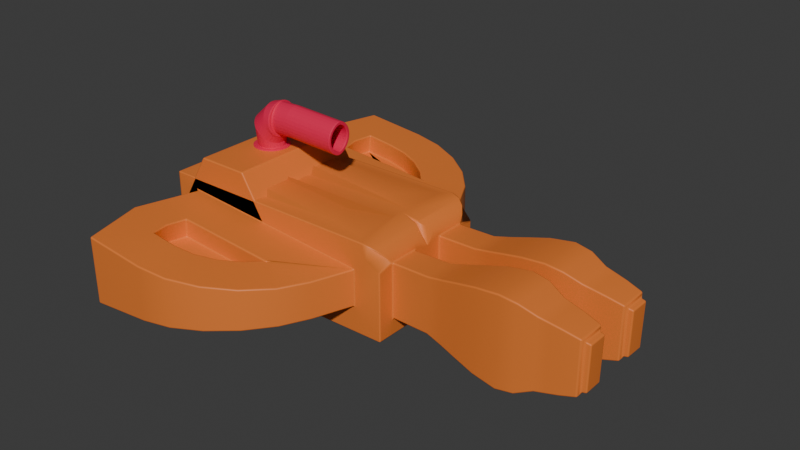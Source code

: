 # Source: gubbins2.blend  (saved by Blender 4.4.32; exported with 4.5.12 LTS)
import bpy
from mathutils import Matrix  # noqa: F401  (used for matrix-valued properties, if any)

bpy.ops.wm.read_factory_settings(use_empty=True)
scene = bpy.context.scene
scene.name = 'Scene'

# ---- collections
col_collection = bpy.data.collections.new('Collection'); scene.collection.children.link(col_collection)

# ---- materials (node trees are filled in below, after node groups)
mat_material = bpy.data.materials.new('Material')
mat_material.alpha_threshold = 0.0
mat_material.roughness = 0.5
mat_material.line_color = (0.0, 0.0, 0.0, 1.0)
mat_material_001 = bpy.data.materials.new('Material.001')

# ---- material node trees
mat_material.use_nodes = True; mat_material.node_tree.nodes.clear()
_N = mat_material.node_tree.nodes; _L = mat_material.node_tree.links
n0 = _N.new('ShaderNodeOutputMaterial'); n0.name = 'Material Output'; n0.location = (300, 300)
n1 = _N.new('ShaderNodeBsdfPrincipled'); n1.name = 'Principled BSDF'; n1.location = (10, 300)
n1.inputs[0].default_value = (0.8008, 0.2005, 0.034, 1.0)
n1.inputs[3].default_value = 1.45
_L.new(n1.outputs[0], n0.inputs[0])
n0.is_active_output = True
mat_material_001.use_nodes = True; mat_material_001.node_tree.nodes.clear()
_N = mat_material_001.node_tree.nodes; _L = mat_material_001.node_tree.links
n0 = _N.new('ShaderNodeBsdfPrincipled'); n0.name = 'Principled BSDF'; n0.location = (10, 300)
n0.inputs[0].default_value = (0.8008, 0.01172, 0.07831, 1.0)
n1 = _N.new('ShaderNodeOutputMaterial'); n1.name = 'Material Output'; n1.location = (300, 300)
_L.new(n0.outputs[0], n1.inputs[0])
n1.is_active_output = True

# ---- world
world_world = bpy.data.worlds.new('World'); scene.world = world_world
world_world.use_nodes = True; world_world.node_tree.nodes.clear()
_N = world_world.node_tree.nodes; _L = world_world.node_tree.links
n0 = _N.new('ShaderNodeOutputWorld'); n0.name = 'World Output'; n0.location = (300, 300)
n1 = _N.new('ShaderNodeBackground'); n1.name = 'Background'; n1.location = (10, 300)
n1.inputs[0].default_value = (0.05088, 0.05088, 0.05088, 1.0)
_L.new(n1.outputs[0], n0.inputs[0])
n0.is_active_output = True
world_world.color = (0.05088, 0.05088, 0.05088)
world_world.sun_shadow_jitter_overblur = 0.0

# ---- meshes
me_shipmesh = bpy.data.meshes.new('shipmesh')
me_shipmesh.from_pydata([(2.95, -0.7351, 0.4294), (2.95, -0.7351, -0.4294), (-0.04525, -1.685, 0.4731), (-0.559, -1.0, -0.5236), (-1.0, 0.0, -0.7446), (-1.0, 0.0, 0.7041), (2.95, 0.0, -0.6944), (1.55, -1.685, 0.3555), (2.509, -1.0, -0.2862), (2.95, -0.2649, -0.4294), (5.848, -0.6671, 0.3703), (5.84, -0.6613, -0.3617), (5.846, -0.3312, 0.3666), (5.839, -0.3377, -0.3586), (-1.0, -0.879, -0.6237), (-1.0, -0.879, 0.5832), (2.95, -1.0, -0.6944), (-0.559, -2.936, -0.5236), (-0.0439, -2.252, 0.4904), (0.3948, -2.251, 0.437), (1.666, -1.348, 0.3408), (0.716, -2.206, 0.4048), (1.019, -2.081, 0.3778), (1.301, -1.88, 0.3564), (1.518, -1.635, 0.3441), (2.295, -1.618, -0.2862), (0.442, -2.936, -0.4244), (2.085, -2.025, -0.293), (1.759, -2.393, -0.3126), (1.35, -2.684, -0.3432), (0.8956, -2.872, -0.3817), (-1.0, -1.0, -0.7446), (-1.0, -0.121, -0.6237), (-0.847, -0.8465, 0.6923), (-0.2763, -0.121, 0.879), (-1.0, -0.121, 0.5832), (-0.2763, -0.121, -0.5968), (-0.2763, -0.879, -0.5968), (-0.2763, -0.879, 0.879), (-0.8374, -1.968, -0.5236), (-0.1273, -1.968, 0.4658), (2.509, -1.0, 0.2862), (-0.559, -1.0, 0.5236), (-0.8374, -1.968, 0.5236), (-0.559, -2.936, 0.5236), (0.8956, -2.872, 0.3817), (0.442, -2.936, 0.4244), (1.35, -2.684, 0.3432), (1.759, -2.393, 0.3126), (2.085, -2.025, 0.293), (2.295, -1.618, 0.2862), (1.524, -1.679, 0.06341), (-0.07109, -1.679, 0.181), (-0.1532, -1.963, 0.1738), (-0.06974, -2.246, 0.1983), (0.6901, -2.2, 0.1127), (0.3689, -2.246, 0.1449), (0.9928, -2.075, 0.08569), (1.275, -1.874, 0.06431), (1.492, -1.63, 0.05199), (1.64, -1.343, 0.04872), (-1.0, -1.0, 0.09886), (-0.4079, -1.0, 1.083), (1.0, -1.0, 0.09886), (0.4079, -1.0, 1.083), (-1.0, 0.0, 0.09886), (-0.4079, 0.0, 1.083), (1.0, 0.0, 0.09886), (0.4079, 0.0, 1.083), (2.634, 0.0, 0.7188), (2.95, -0.2649, 0.4294), (2.95, 0.0, 0.3777), (2.755, -0.02017, 0.6893), (2.857, -0.0776, 0.6239), (2.926, -0.1635, 0.5327), (2.481, -0.8465, 0.7306), (2.718, -1.0, 0.4793), (2.95, -1.0, 0.3777), (2.926, -0.8365, 0.5327), (2.857, -0.9224, 0.6239), (2.755, -0.9798, 0.6893), (-1.0, -1.0, 0.7041), (2.634, -1.0, 0.7188), (-0.847, -0.1535, 0.6923), (2.481, -0.1535, 0.7306), (1.781, -0.2977, 0.691), (-0.1615, -0.2977, 0.8413), (-0.1615, -0.7023, 0.8413), (1.781, -0.7023, 0.691), (5.59, -0.7651, 0.4843), (3.544, -0.74, 0.4385), (5.424, -0.7836, 0.5182), (5.258, -0.8015, 0.5508), (5.006, -0.86, 0.6576), (4.741, -0.8806, 0.6953), (4.369, -0.8527, 0.6443), (4.062, -0.8106, 0.5674), (3.793, -0.772, 0.4969), (3.544, -0.74, -0.4385), (5.592, -0.759, -0.4728), (3.793, -0.772, -0.4969), (4.062, -0.8106, -0.5674), (4.369, -0.8527, -0.6443), (4.741, -0.8806, -0.6953), (5.006, -0.86, -0.6576), (5.262, -0.7985, -0.5403), (5.428, -0.7792, -0.5072), (3.544, -0.26, 0.4385), (5.591, -0.2367, 0.4807), (3.793, -0.228, 0.4969), (4.062, -0.1894, 0.5674), (4.369, -0.1473, 0.6443), (4.741, -0.1194, 0.6953), (5.006, -0.14, 0.6576), (5.259, -0.202, 0.549), (5.425, -0.219, 0.5155), (5.592, -0.243, -0.4696), (3.544, -0.26, -0.4385), (5.429, -0.2237, -0.5049), (5.221, -0.1715, -0.6001), (5.006, -0.14, -0.6576), (4.741, -0.1194, -0.6953), (4.369, -0.1473, -0.6443), (4.062, -0.1894, -0.5674), (3.793, -0.228, -0.4969), (5.833, -0.2706, 0.4169), (5.828, -0.2768, -0.4077), (5.834, -0.7302, 0.4205), (5.829, -0.7242, -0.4109), (5.93, -0.3381, 0.3539), (5.922, -0.3429, -0.3473), (5.932, -0.6609, 0.3565), (5.924, -0.6567, -0.3497)], [], [(70, 9, 6, 71), (4, 6, 16, 31), (116, 108, 125, 126), (15, 35, 34, 38), (42, 41, 76, 82, 81), (84, 83, 86, 85), (9, 1, 16, 6), (41, 8, 16, 77, 76), (1, 9, 117, 98), (108, 89, 127, 125), (0, 1, 98, 90), (11, 13, 130, 132), (70, 0, 90, 107), (99, 116, 126, 128), (9, 70, 107, 117), (3, 42, 81, 31), (1, 0, 77, 16), (8, 3, 31, 16), (20, 7, 51, 60), (26, 46, 44, 17), (3, 8, 25, 27, 28, 29, 30, 26, 17, 39), (43, 39, 17, 44), (46, 26, 30, 45), (45, 30, 29, 47), (47, 29, 28, 48), (48, 28, 27, 49), (49, 27, 25, 50), (8, 41, 50, 25), (14, 32, 4, 31), (15, 14, 31, 81), (35, 15, 81, 5), (32, 35, 5, 4), (37, 38, 34, 36), (32, 14, 37, 36), (35, 32, 36, 34), (14, 15, 38, 37), (42, 3, 39, 43), (2, 7, 41, 42), (18, 40, 43, 44), (21, 19, 46, 45), (22, 21, 45, 47), (23, 22, 47, 48), (24, 23, 48, 49), (20, 24, 49, 50), (7, 20, 50, 41), (19, 18, 44, 46), (40, 2, 42, 43), (51, 52, 53, 54, 56, 55, 57, 58, 59, 60), (22, 23, 58, 57), (40, 18, 54, 53), (18, 19, 56, 54), (23, 24, 59, 58), (19, 21, 55, 56), (2, 40, 53, 52), (24, 20, 60, 59), (21, 22, 57, 55), (7, 2, 52, 51), (67, 68, 64, 63), (63, 64, 62, 61), (65, 67, 63, 61), (68, 66, 62, 64), (61, 62, 66, 65), (69, 72, 71), (72, 73, 71), (73, 74, 71), (74, 70, 71), (0, 78, 79, 80, 82, 76, 77), (69, 82, 80, 72), (72, 80, 79, 73), (73, 79, 78, 74), (74, 78, 0, 70), (33, 83, 5, 81), (84, 75, 82, 69), (83, 84, 69, 5), (75, 33, 81, 82), (85, 86, 87, 88), (83, 33, 87, 86), (33, 75, 88, 87), (75, 84, 85, 88), (108, 116, 118, 115), (115, 118, 119, 114), (114, 119, 120, 113), (113, 120, 121, 112), (112, 121, 122, 111), (111, 122, 123, 110), (110, 123, 124, 109), (109, 124, 117, 107), (90, 98, 100, 97), (97, 100, 101, 96), (96, 101, 102, 95), (95, 102, 103, 94), (94, 103, 104, 93), (93, 104, 105, 92), (92, 105, 106, 91), (91, 106, 99, 89), (107, 90, 97, 109), (109, 97, 96, 110), (110, 96, 95, 111), (111, 95, 94, 112), (112, 94, 93, 113), (113, 93, 92, 114), (114, 92, 91, 115), (115, 91, 89, 108), (98, 117, 124, 100), (100, 124, 123, 101), (101, 123, 122, 102), (102, 122, 121, 103), (103, 121, 120, 104), (104, 120, 119, 105), (105, 119, 118, 106), (106, 118, 116, 99), (89, 99, 128, 127), (12, 13, 126, 125), (11, 10, 127, 128), (10, 12, 125, 127), (13, 11, 128, 126), (130, 129, 131, 132), (10, 11, 132, 131), (12, 10, 131, 129), (13, 12, 129, 130)])
_uv = me_shipmesh.uv_layers.new(name='UVMap')
_uv.uv.foreach_set('vector', [0.5773, 0.6581, 0.4227, 0.6581, 0.375, 0.625, 0.568, 0.625, 0.125, 0.625, 0.375, 0.625, 0.375, 0.75, 0.125, 0.75, 0.4227, 0.6581, 0.5773, 0.6581, 0.5773, 0.6581, 0.4227, 0.6581, 0.6099, 0.01512, 0.6099, 0.1099, 0.6099, 0.1099, 0.6099, 0.01512, 0.567, 0.9721, 0.5499, 0.7779, 0.5854, 0.7647, 0.625, 0.77, 0.625, 1.0, 0.6547, 0.6442, 0.8653, 0.6442, 0.8653, 0.6442, 0.6547, 0.6442, 0.4227, 0.6581, 0.4227, 0.7169, 0.375, 0.75, 0.375, 0.625, 0.5499, 0.7779, 0.4501, 0.7779, 0.375, 0.75, 0.568, 0.75, 0.5854, 0.7647, 0.4227, 0.7169, 0.4227, 0.6581, 0.4227, 0.6581, 0.4227, 0.7169, 0.5773, 0.6581, 0.5773, 0.7169, 0.5773, 0.7169, 0.5773, 0.6581, 0.5773, 0.7169, 0.4227, 0.7169, 0.4227, 0.7169, 0.5773, 0.7169, 0.4361, 0.7075, 0.4361, 0.6675, 0.4361, 0.6675, 0.4361, 0.7075, 0.5773, 0.6581, 0.5773, 0.7169, 0.5773, 0.7169, 0.5773, 0.6581, 0.4227, 0.7169, 0.4227, 0.6581, 0.4227, 0.6581, 0.4227, 0.7169, 0.4227, 0.6581, 0.5773, 0.6581, 0.5773, 0.6581, 0.4227, 0.6581, 0.433, 0.9721, 0.567, 0.9721, 0.625, 1.0, 0.375, 1.0, 0.4227, 0.7169, 0.5773, 0.7169, 0.568, 0.75, 0.375, 0.75, 0.4501, 0.7779, 0.433, 0.9721, 0.375, 1.0, 0.375, 0.75, 0.5542, 0.8243, 0.5546, 0.8242, 0.5546, 0.8242, 0.5542, 0.8243, 0.4401, 0.891, 0.5599, 0.891, 0.567, 0.9721, 0.433, 0.9721, 0.433, 0.9721, 0.4501, 0.7779, 0.4501, 0.7779, 0.4492, 0.7795, 0.4465, 0.7843, 0.4456, 0.8189, 0.4431, 0.8545, 0.4401, 0.891, 0.433, 0.9721, 0.433, 0.9721, 0.567, 0.9721, 0.433, 0.9721, 0.433, 0.9721, 0.567, 0.9721, 0.5599, 0.891, 0.4401, 0.891, 0.4431, 0.8545, 0.5569, 0.8545, 0.5569, 0.8545, 0.4431, 0.8545, 0.4456, 0.8189, 0.5544, 0.8189, 0.5544, 0.8189, 0.4456, 0.8189, 0.4465, 0.7843, 0.5535, 0.7843, 0.5535, 0.7843, 0.4465, 0.7843, 0.4492, 0.7795, 0.5508, 0.7795, 0.5508, 0.7795, 0.4492, 0.7795, 0.4501, 0.7779, 0.5499, 0.7779, 0.4501, 0.7779, 0.5499, 0.7779, 0.5499, 0.7779, 0.4501, 0.7779, 0.3901, 0.01512, 0.3901, 0.1099, 0.375, 0.125, 0.375, 0.0, 0.6099, 0.01512, 0.3901, 0.01512, 0.375, 0.0, 0.625, 0.0, 0.6099, 0.1099, 0.6099, 0.01512, 0.625, 0.0, 0.625, 0.125, 0.3901, 0.1099, 0.6099, 0.1099, 0.625, 0.125, 0.375, 0.125, 0.3901, 0.01512, 0.6099, 0.01512, 0.6099, 0.1099, 0.3901, 0.1099, 0.3901, 0.1099, 0.3901, 0.01512, 0.3901, 0.01512, 0.3901, 0.1099, 0.6099, 0.1099, 0.3901, 0.1099, 0.3901, 0.1099, 0.6099, 0.1099, 0.3901, 0.01512, 0.6099, 0.01512, 0.6099, 0.01512, 0.3901, 0.01512, 0.567, 0.9721, 0.433, 0.9721, 0.433, 0.9721, 0.567, 0.9721, 0.5635, 0.9315, 0.5546, 0.8242, 0.5499, 0.7779, 0.567, 0.9721, 0.5634, 0.9293, 0.5638, 0.9349, 0.567, 0.9721, 0.567, 0.9721, 0.5588, 0.875, 0.5607, 0.8983, 0.5599, 0.891, 0.5569, 0.8545, 0.5572, 0.854, 0.5588, 0.875, 0.5569, 0.8545, 0.5544, 0.8189, 0.5558, 0.837, 0.5572, 0.854, 0.5544, 0.8189, 0.5535, 0.7843, 0.5548, 0.8275, 0.5558, 0.837, 0.5535, 0.7843, 0.5508, 0.7795, 0.5542, 0.8243, 0.5548, 0.8275, 0.5508, 0.7795, 0.5499, 0.7779, 0.5546, 0.8242, 0.5542, 0.8243, 0.5499, 0.7779, 0.5499, 0.7779, 0.5607, 0.8983, 0.5634, 0.9293, 0.567, 0.9721, 0.5599, 0.891, 0.5638, 0.9349, 0.5635, 0.9315, 0.567, 0.9721, 0.567, 0.9721, 0.5546, 0.8242, 0.5635, 0.9315, 0.5638, 0.9349, 0.5634, 0.9293, 0.5607, 0.8983, 0.5588, 0.875, 0.5572, 0.854, 0.5558, 0.837, 0.5548, 0.8275, 0.5542, 0.8243, 0.5572, 0.854, 0.5558, 0.837, 0.5558, 0.837, 0.5572, 0.854, 0.5638, 0.9349, 0.5634, 0.9293, 0.5634, 0.9293, 0.5638, 0.9349, 0.5634, 0.9293, 0.5607, 0.8983, 0.5607, 0.8983, 0.5634, 0.9293, 0.5558, 0.837, 0.5548, 0.8275, 0.5548, 0.8275, 0.5558, 0.837, 0.5607, 0.8983, 0.5588, 0.875, 0.5588, 0.875, 0.5607, 0.8983, 0.5635, 0.9315, 0.5638, 0.9349, 0.5638, 0.9349, 0.5635, 0.9315, 0.5548, 0.8275, 0.5542, 0.8243, 0.5542, 0.8243, 0.5548, 0.8275, 0.5588, 0.875, 0.5572, 0.854, 0.5572, 0.854, 0.5588, 0.875, 0.5546, 0.8242, 0.5635, 0.9315, 0.5635, 0.9315, 0.5546, 0.8242, 0.375, 0.625, 0.625, 0.625, 0.625, 0.75, 0.375, 0.75, 0.375, 0.75, 0.625, 0.75, 0.625, 1.0, 0.375, 1.0, 0.125, 0.625, 0.375, 0.625, 0.375, 0.75, 0.125, 0.75, 0.625, 0.625, 0.875, 0.625, 0.875, 0.75, 0.625, 0.75, 0.375, 0.0, 0.625, 0.0, 0.625, 0.125, 0.375, 0.125, 0.625, 0.625, 0.6241, 0.6275, 0.568, 0.625, 0.6241, 0.6275, 0.6117, 0.6343, 0.568, 0.625, 0.6117, 0.6343, 0.5957, 0.6453, 0.568, 0.625, 0.5957, 0.6453, 0.5773, 0.6581, 0.568, 0.625, 0.5773, 0.75, 0.5958, 0.7515, 0.6105, 0.7554, 0.6067, 0.7568, 0.5981, 0.76, 0.5854, 0.7647, 0.568, 0.75, 0.645, 0.625, 0.645, 0.75, 0.6372, 0.7475, 0.6372, 0.6275, 0.6372, 0.6275, 0.6372, 0.7475, 0.625, 0.7403, 0.625, 0.6347, 0.625, 0.6347, 0.625, 0.7403, 0.5959, 0.7296, 0.5959, 0.6454, 0.5959, 0.6454, 0.5959, 0.7296, 0.5773, 0.7169, 0.5773, 0.6581, 0.8653, 0.7308, 0.8653, 0.6442, 0.875, 0.625, 0.875, 0.75, 0.6547, 0.6442, 0.6547, 0.7308, 0.645, 0.75, 0.645, 0.625, 0.8653, 0.6442, 0.6547, 0.6442, 0.645, 0.625, 0.875, 0.625, 0.6547, 0.7308, 0.8653, 0.7308, 0.875, 0.75, 0.645, 0.75, 0.6547, 0.6442, 0.8653, 0.6442, 0.8653, 0.7308, 0.6547, 0.7308, 0.8653, 0.6442, 0.8653, 0.7308, 0.8653, 0.7308, 0.8653, 0.6442, 0.8653, 0.7308, 0.6547, 0.7308, 0.6547, 0.7308, 0.8653, 0.7308, 0.6547, 0.7308, 0.6547, 0.6442, 0.6547, 0.6442, 0.6547, 0.7308, 0.5773, 0.6581, 0.4227, 0.6581, 0.4227, 0.6581, 0.5773, 0.6581, 0.5773, 0.6581, 0.4227, 0.6581, 0.4227, 0.6581, 0.5773, 0.6581, 0.5773, 0.6581, 0.4227, 0.6581, 0.4227, 0.6581, 0.5773, 0.6581, 0.5773, 0.6581, 0.4227, 0.6581, 0.4232, 0.6583, 0.5768, 0.6583, 0.5768, 0.6583, 0.4232, 0.6583, 0.4227, 0.6581, 0.5773, 0.6581, 0.5773, 0.6581, 0.4227, 0.6581, 0.4227, 0.6581, 0.5773, 0.6581, 0.5773, 0.6581, 0.4227, 0.6581, 0.4227, 0.6581, 0.5773, 0.6581, 0.5773, 0.6581, 0.4227, 0.6581, 0.4227, 0.6581, 0.5773, 0.6581, 0.5773, 0.7169, 0.4227, 0.7169, 0.4227, 0.7169, 0.5773, 0.7169, 0.5773, 0.7169, 0.4227, 0.7169, 0.4227, 0.7169, 0.5773, 0.7169, 0.5773, 0.7169, 0.4227, 0.7169, 0.4227, 0.7169, 0.5773, 0.7169, 0.5773, 0.7169, 0.4227, 0.7169, 0.4232, 0.7167, 0.5768, 0.7167, 0.5768, 0.7167, 0.4232, 0.7167, 0.4227, 0.7169, 0.5773, 0.7169, 0.5773, 0.7169, 0.4227, 0.7169, 0.4227, 0.7169, 0.5773, 0.7169, 0.5773, 0.7169, 0.4227, 0.7169, 0.4227, 0.7169, 0.5773, 0.7169, 0.5773, 0.7169, 0.4227, 0.7169, 0.4227, 0.7169, 0.5773, 0.7169, 0.5773, 0.6581, 0.5773, 0.7169, 0.5773, 0.7169, 0.5773, 0.6581, 0.5773, 0.6581, 0.5773, 0.7169, 0.5773, 0.7169, 0.5773, 0.6581, 0.5773, 0.6581, 0.5773, 0.7169, 0.5773, 0.7169, 0.5773, 0.6581, 0.5773, 0.6581, 0.5773, 0.7169, 0.5768, 0.7167, 0.5768, 0.6583, 0.5768, 0.6583, 0.5768, 0.7167, 0.5773, 0.7169, 0.5773, 0.6581, 0.5773, 0.6581, 0.5773, 0.7169, 0.5773, 0.7169, 0.5773, 0.6581, 0.5773, 0.6581, 0.5773, 0.7169, 0.5773, 0.7169, 0.5773, 0.6581, 0.5773, 0.6581, 0.5773, 0.7169, 0.5773, 0.7169, 0.5773, 0.6581, 0.4227, 0.7169, 0.4227, 0.6581, 0.4227, 0.6581, 0.4227, 0.7169, 0.4227, 0.7169, 0.4227, 0.6581, 0.4227, 0.6581, 0.4227, 0.7169, 0.4227, 0.7169, 0.4227, 0.6581, 0.4227, 0.6581, 0.4227, 0.7169, 0.4227, 0.7169, 0.4227, 0.6581, 0.4232, 0.6583, 0.4232, 0.7167, 0.4232, 0.7167, 0.4232, 0.6583, 0.4227, 0.6581, 0.4227, 0.7169, 0.4227, 0.7169, 0.4227, 0.6581, 0.4227, 0.6581, 0.4227, 0.7169, 0.4227, 0.7169, 0.4227, 0.6581, 0.4227, 0.6581, 0.4227, 0.7169, 0.4227, 0.7169, 0.4227, 0.6581, 0.4227, 0.6581, 0.4227, 0.7169, 0.5773, 0.7169, 0.4227, 0.7169, 0.4227, 0.7169, 0.5773, 0.7169, 0.5639, 0.6675, 0.4361, 0.6675, 0.4227, 0.6581, 0.5773, 0.6581, 0.4361, 0.7075, 0.5639, 0.7075, 0.5773, 0.7169, 0.4227, 0.7169, 0.5639, 0.7075, 0.5639, 0.6675, 0.5773, 0.6581, 0.5773, 0.7169, 0.4361, 0.6675, 0.4361, 0.7075, 0.4227, 0.7169, 0.4227, 0.6581, 0.4361, 0.6675, 0.5639, 0.6675, 0.5639, 0.7075, 0.4361, 0.7075, 0.5639, 0.7075, 0.4361, 0.7075, 0.4361, 0.7075, 0.5639, 0.7075, 0.5639, 0.6675, 0.5639, 0.7075, 0.5639, 0.7075, 0.5639, 0.6675, 0.4361, 0.6675, 0.5639, 0.6675, 0.5639, 0.6675, 0.4361, 0.6675])
me_shipmesh.materials.append(mat_material)
me_shipmesh.use_mirror_vertex_groups = False
me_shipmesh.update()
me_cannonmesh = bpy.data.meshes.new('cannonmesh')
me_cannonmesh.from_pydata([(-0.5788, -0.5788, -0.1316), (-0.5788, 0.5788, -0.1316), (0.5788, -0.5788, -0.1316), (0.5788, 0.5788, -0.1316), (-0.5773, -0.5773, -0.3447), (-0.5773, 0.5773, -0.3447), (0.5773, 0.5773, -0.3447), (0.5773, -0.5773, -0.3447), (-0.7662, -1.83e-09, -0.367), (-3.753e-08, 0.7662, -0.367), (0.7662, -1.83e-09, -0.367), (-3.753e-08, -0.7662, -0.367), (-3.753e-08, -1.83e-09, -0.9451), (-2.962e-08, 0.5475, -1.86), (-3.16e-08, 0.4155, 9.537e-07), (0.1068, 0.5369, -1.86), (0.08105, 0.4075, 9.537e-07), (0.2095, 0.5058, -1.86), (0.159, 0.3838, 9.537e-07), (0.3042, 0.4552, -1.86), (0.2308, 0.3454, 9.537e-07), (0.3871, 0.3871, -1.86), (0.2938, 0.2938, 9.537e-07), (0.4552, 0.3042, -1.86), (0.3454, 0.2308, 9.537e-07), (0.5058, 0.2095, -1.86), (0.3838, 0.159, 9.537e-07), (0.5369, 0.1068, -1.86), (0.4075, 0.08105, 9.537e-07), (0.5475, 3.988e-09, -1.86), (0.4155, 3.494e-09, 9.537e-07), (0.5369, -0.1068, -1.86), (0.4075, -0.08105, 9.537e-07), (0.5058, -0.2095, -1.86), (0.3838, -0.159, 9.537e-07), (0.4552, -0.3042, -1.86), (0.3454, -0.2308, 9.537e-07), (0.3871, -0.3871, -1.86), (0.2938, -0.2938, 9.537e-07), (0.3042, -0.4552, -1.86), (0.2308, -0.3454, 9.537e-07), (0.2095, -0.5058, -1.86), (0.159, -0.3838, 9.537e-07), (0.1068, -0.5369, -1.86), (0.08105, -0.4075, 9.537e-07), (-2.962e-08, -0.5475, -1.86), (-3.16e-08, -0.4155, 9.537e-07), (-0.1068, -0.5369, -1.86), (-0.08105, -0.4075, 9.537e-07), (-0.2095, -0.5058, -1.86), (-0.159, -0.3838, 9.537e-07), (-0.3042, -0.4552, -1.86), (-0.2308, -0.3454, 9.537e-07), (-0.3871, -0.3871, -1.86), (-0.2938, -0.2938, 9.537e-07), (-0.4552, -0.3042, -1.86), (-0.3454, -0.2308, 9.537e-07), (-0.5058, -0.2095, -1.86), (-0.3838, -0.159, 9.537e-07), (-0.5369, -0.1068, -1.86), (-0.4075, -0.08105, 9.537e-07), (-0.5475, 3.988e-09, -1.86), (-0.4155, 3.494e-09, 9.537e-07), (-0.5369, 0.1068, -1.86), (-0.4075, 0.08105, 9.537e-07), (-0.5058, 0.2095, -1.86), (-0.3838, 0.159, 9.537e-07), (-0.4552, 0.3042, -1.86), (-0.3454, 0.2308, 9.537e-07), (-0.3871, 0.3871, -1.86), (-0.2938, 0.2938, 9.537e-07), (-0.3042, 0.4552, -1.86), (-0.2308, 0.3454, 9.537e-07), (-0.2095, 0.5058, -1.86), (-0.159, 0.3838, 9.537e-07), (-0.1068, 0.5369, -1.86), (-0.08105, 0.4075, 9.537e-07), (0.1068, 0.5369, 9.537e-07), (-2.962e-08, 0.5475, 9.537e-07), (0.2095, 0.5058, 9.537e-07), (0.3042, 0.4552, 9.537e-07), (0.3871, 0.3871, 9.537e-07), (0.4552, 0.3042, 9.537e-07), (0.5058, 0.2095, 9.537e-07), (0.5369, 0.1068, 9.537e-07), (0.5475, 3.988e-09, 9.537e-07), (0.5369, -0.1068, 9.537e-07), (0.5058, -0.2095, 9.537e-07), (0.4552, -0.3042, 9.537e-07), (0.3871, -0.3871, 9.537e-07), (0.3042, -0.4552, 9.537e-07), (0.2095, -0.5058, 9.537e-07), (0.1068, -0.5369, 9.537e-07), (-2.962e-08, -0.5475, 9.537e-07), (-0.1068, -0.5369, 9.537e-07), (-0.2095, -0.5058, 9.537e-07), (-0.3042, -0.4552, 9.537e-07), (-0.3871, -0.3871, 9.537e-07), (-0.4552, -0.3042, 9.537e-07), (-0.5058, -0.2095, 9.537e-07), (-0.5369, -0.1068, 9.537e-07), (-0.5475, 3.988e-09, 9.537e-07), (-0.5369, 0.1068, 9.537e-07), (-0.5058, 0.2095, 9.537e-07), (-0.4552, 0.3042, 9.537e-07), (-0.3871, 0.3871, 9.537e-07), (-0.3042, 0.4552, 9.537e-07), (-0.2095, 0.5058, 9.537e-07), (-0.1068, 0.5369, 9.537e-07), (0.07684, 0.5284, 1.591), (-6.113e-07, 0.5388, 1.854), (0.1507, 0.4978, 1.339), (0.2188, 0.448, 1.106), (0.2785, 0.381, 0.9015), (0.3275, 0.2993, 0.734), (0.3639, 0.2062, 0.6095), (0.3863, 0.1051, 0.5328), (0.3938, 5.346e-09, 0.5069), (0.3863, -0.1051, 0.5328), (0.3639, -0.2062, 0.6095), (0.3275, -0.2993, 0.734), (0.2785, -0.381, 0.9015), (0.2188, -0.448, 1.106), (0.1507, -0.4978, 1.339), (0.07684, -0.5284, 1.591), (-6.113e-07, -0.5388, 1.854), (-0.07684, -0.5284, 2.117), (-0.1507, -0.4978, 2.37), (-0.2188, -0.448, 2.602), (-0.2785, -0.381, 2.807), (-0.3275, -0.2993, 2.974), (-0.3639, -0.2062, 3.099), (-0.3863, -0.1051, 3.175), (-0.3938, 5.346e-09, 3.201), (-0.3863, 0.1051, 3.175), (-0.3639, 0.2062, 3.099), (-0.3275, 0.2993, 2.974), (-0.2785, 0.381, 2.807), (-0.2188, 0.448, 2.602), (-0.1507, 0.4978, 2.37), (-0.07684, 0.5284, 2.117), (0.3351, 0.5284, 2.665), (0.2985, 0.5388, 3.026), (0.3703, 0.4978, 2.318), (0.4028, 0.448, 1.998), (0.4312, 0.381, 1.717), (0.4545, 0.2993, 1.487), (0.4719, 0.2062, 1.316), (0.4825, 0.1051, 1.211), (0.4861, 4.855e-09, 1.175), (0.4825, -0.1051, 1.211), (0.4719, -0.2062, 1.316), (0.4545, -0.2993, 1.487), (0.4312, -0.381, 1.717), (0.4028, -0.448, 1.998), (0.3703, -0.4978, 2.318), (0.3351, -0.5284, 2.665), (0.2985, -0.5388, 3.026), (0.2619, -0.5284, 3.387), (0.2267, -0.4978, 3.734), (0.1943, -0.448, 4.054), (0.1659, -0.381, 4.335), (0.1425, -0.2993, 4.565), (0.1252, -0.2062, 4.736), (0.1145, -0.1051, 4.841), (0.1109, 4.855e-09, 4.877), (0.1145, 0.1051, 4.841), (0.1252, 0.2062, 4.736), (0.1425, 0.2993, 4.565), (0.1659, 0.381, 4.335), (0.1943, 0.448, 4.054), (0.2267, 0.4978, 3.734), (0.2619, 0.5284, 3.387), (0.4847, 0.41, 2.894), (0.4795, 0.4202, 3.272), (0.4896, 0.3799, 2.531), (0.4941, 0.3313, 2.198), (0.4981, 0.2666, 1.91), (0.5012, 0.1897, 1.679), (0.5034, 0.1077, 1.518), (0.5045, 0.03692, 1.44), (0.5046, 1.136e-08, 1.427), (0.5045, -0.03692, 1.44), (0.5034, -0.1077, 1.518), (0.5012, -0.1897, 1.679), (0.4981, -0.2666, 1.91), (0.4941, -0.3313, 2.198), (0.4896, -0.3799, 2.531), (0.4847, -0.41, 2.894), (0.4795, -0.4202, 3.272), (0.4744, -0.41, 3.651), (0.4695, -0.3799, 4.013), (0.4649, -0.3313, 4.346), (0.461, -0.2666, 4.635), (0.4579, -0.1897, 4.866), (0.4557, -0.1077, 5.026), (0.4546, -0.03692, 5.105), (0.4544, 1.136e-08, 5.118), (0.4546, 0.03692, 5.105), (0.4557, 0.1077, 5.026), (0.4579, 0.1897, 4.866), (0.461, 0.2666, 4.635), (0.4649, 0.3313, 4.346), (0.4695, 0.3799, 4.013), (0.4744, 0.41, 3.651), (0.4848, 0.5284, 2.888), (0.4795, 0.5388, 3.272), (0.4898, 0.4978, 2.518), (0.4944, 0.448, 2.177), (0.4985, 0.381, 1.878), (0.5018, 0.2993, 1.633), (0.5043, 0.2062, 1.451), (0.5058, 0.1051, 1.338), (0.5064, 1.136e-08, 1.301), (0.5058, -0.1051, 1.338), (0.5043, -0.2062, 1.451), (0.5018, -0.2993, 1.633), (0.4985, -0.381, 1.878), (0.4944, -0.448, 2.177), (0.4898, -0.4978, 2.518), (0.4848, -0.5284, 2.888), (0.4795, -0.5388, 3.272), (0.4743, -0.5284, 3.657), (0.4693, -0.4978, 4.027), (0.4647, -0.448, 4.368), (0.4606, -0.381, 4.667), (0.4573, -0.2993, 4.912), (0.4548, -0.2062, 5.094), (0.4533, -0.1051, 5.206), (0.4527, 1.136e-08, 5.244), (0.4533, 0.1051, 5.206), (0.4548, 0.2062, 5.094), (0.4573, 0.2993, 4.912), (0.4606, 0.381, 4.667), (0.4647, 0.448, 4.368), (0.4693, 0.4978, 4.027), (0.4743, 0.5284, 3.657), (0.991, 0.41, 2.988), (0.9948, 0.4202, 3.366), (0.9874, 0.3799, 2.625), (0.984, 0.3313, 2.292), (0.9811, 0.2666, 2.003), (0.9788, 0.1897, 1.772), (0.9772, 0.1077, 1.612), (0.9764, 0.03692, 1.533), (0.9763, 1.136e-08, 1.52), (0.9764, -0.03692, 1.533), (0.9772, -0.1077, 1.612), (0.9788, -0.1897, 1.772), (0.9811, -0.2666, 2.003), (0.984, -0.3313, 2.292), (0.9874, -0.3799, 2.625), (0.991, -0.41, 2.988), (0.9948, -0.4202, 3.366), (0.9986, -0.41, 3.745), (1.002, -0.3799, 4.108), (1.006, -0.3313, 4.441), (1.009, -0.2666, 4.73), (1.011, -0.1897, 4.961), (1.012, -0.1077, 5.121), (1.013, -0.03692, 5.2), (1.013, 1.136e-08, 5.213), (1.013, 0.03692, 5.2), (1.012, 0.1077, 5.121), (1.011, 0.1897, 4.961), (1.009, 0.2666, 4.73), (1.006, 0.3313, 4.441), (1.002, 0.3799, 4.108), (0.9986, 0.41, 3.745), (2.682, 0.3084, 2.839), (2.685, 0.3165, 3.138), (2.679, 0.2846, 2.551), (2.677, 0.2462, 2.288), (2.674, 0.1951, 2.06), (2.673, 0.1347, 1.878), (2.671, 0.07117, 1.754), (2.671, 0.01938, 1.696), (2.671, -2.059e-08, 1.69), (2.671, -0.01938, 1.696), (2.671, -0.07117, 1.754), (2.673, -0.1347, 1.878), (2.674, -0.1951, 2.06), (2.677, -0.2462, 2.288), (2.679, -0.2846, 2.551), (2.682, -0.3084, 2.839), (2.685, -0.3165, 3.138), (2.688, -0.3084, 3.438), (2.691, -0.2846, 3.725), (2.694, -0.2462, 3.989), (2.696, -0.1951, 4.217), (2.698, -0.1347, 4.398), (2.699, -0.07117, 4.523), (2.7, -0.01938, 4.58), (2.7, 5.645e-09, 4.587), (2.7, 0.01938, 4.58), (2.699, 0.07117, 4.523), (2.698, 0.1347, 4.398), (2.696, 0.1951, 4.217), (2.694, 0.2462, 3.989), (2.691, 0.2846, 3.725), (2.688, 0.3084, 3.438), (2.681, 0.41, 2.76), (2.685, 0.4202, 3.138), (2.678, 0.3799, 2.397), (2.674, 0.3313, 2.064), (2.671, 0.2666, 1.775), (2.669, 0.1897, 1.544), (2.668, 0.1077, 1.383), (2.667, 0.03692, 1.305), (2.667, 1.136e-08, 1.292), (2.667, -0.03692, 1.305), (2.668, -0.1077, 1.383), (2.669, -0.1897, 1.544), (2.671, -0.2666, 1.775), (2.674, -0.3313, 2.064), (2.678, -0.3799, 2.397), (2.681, -0.41, 2.76), (2.685, -0.4202, 3.138), (2.689, -0.41, 3.517), (2.693, -0.3799, 3.88), (2.696, -0.3313, 4.213), (2.699, -0.2666, 4.502), (2.701, -0.1897, 4.733), (2.703, -0.1077, 4.893), (2.704, -0.03692, 4.972), (2.704, 1.136e-08, 4.985), (2.704, 0.03692, 4.972), (2.703, 0.1077, 4.893), (2.701, 0.1897, 4.733), (2.699, 0.2666, 4.502), (2.696, 0.3313, 4.213), (2.693, 0.3799, 3.88), (2.689, 0.41, 3.517), (1.228, 0.3084, 3.035), (1.231, 0.3165, 3.335), (1.225, 0.2846, 2.747), (1.222, 0.2462, 2.484), (1.22, 0.1951, 2.256), (1.218, 0.1347, 2.075), (1.217, 0.07117, 1.95), (1.216, 0.01938, 1.893), (1.216, 2.311e-07, 1.886), (1.216, -0.01937, 1.893), (1.217, -0.07117, 1.95), (1.218, -0.1347, 2.075), (1.22, -0.1951, 2.256), (1.222, -0.2462, 2.484), (1.225, -0.2846, 2.747), (1.228, -0.3084, 3.035), (1.231, -0.3165, 3.335), (1.234, -0.3084, 3.634), (1.237, -0.2846, 3.922), (1.239, -0.2462, 4.185), (1.242, -0.1951, 4.413), (1.243, -0.1347, 4.595), (1.245, -0.07117, 4.719), (1.245, -0.01937, 4.776), (1.245, 2.573e-07, 4.783), (1.245, 0.01938, 4.776), (1.245, 0.07117, 4.719), (1.243, 0.1347, 4.595), (1.242, 0.1951, 4.413), (1.239, 0.2462, 4.185), (1.237, 0.2846, 3.922), (1.234, 0.3084, 3.634)], [], [(0, 2, 7, 11, 4), (12, 8, 4, 11), (3, 1, 5, 9, 6), (2, 3, 6, 10, 7), (1, 0, 4, 8, 5), (10, 12, 11, 7), (6, 9, 12, 10), (9, 5, 8, 12), (13, 78, 77, 15), (15, 77, 79, 17), (17, 79, 80, 19), (19, 80, 81, 21), (21, 81, 82, 23), (23, 82, 83, 25), (25, 83, 84, 27), (27, 84, 85, 29), (29, 85, 86, 31), (31, 86, 87, 33), (33, 87, 88, 35), (35, 88, 89, 37), (37, 89, 90, 39), (39, 90, 91, 41), (41, 91, 92, 43), (43, 92, 93, 45), (45, 93, 94, 47), (47, 94, 95, 49), (49, 95, 96, 51), (51, 96, 97, 53), (53, 97, 98, 55), (55, 98, 99, 57), (57, 99, 100, 59), (59, 100, 101, 61), (61, 101, 102, 63), (63, 102, 103, 65), (65, 103, 104, 67), (67, 104, 105, 69), (69, 105, 106, 71), (71, 106, 107, 73), (60, 58, 131, 132), (73, 107, 108, 75), (75, 108, 78, 13), (13, 15, 17, 19, 21, 23, 25, 27, 29, 31, 33, 35, 37, 39, 41, 43, 45, 47, 49, 51, 53, 55, 57, 59, 61, 63, 65, 67, 69, 71, 73, 75), (14, 16, 77, 78), (16, 18, 79, 77), (18, 20, 80, 79), (20, 22, 81, 80), (22, 24, 82, 81), (24, 26, 83, 82), (26, 28, 84, 83), (28, 30, 85, 84), (30, 32, 86, 85), (32, 34, 87, 86), (34, 36, 88, 87), (36, 38, 89, 88), (38, 40, 90, 89), (40, 42, 91, 90), (42, 44, 92, 91), (44, 46, 93, 92), (46, 48, 94, 93), (48, 50, 95, 94), (50, 52, 96, 95), (52, 54, 97, 96), (54, 56, 98, 97), (56, 58, 99, 98), (58, 60, 100, 99), (60, 62, 101, 100), (62, 64, 102, 101), (64, 66, 103, 102), (66, 68, 104, 103), (68, 70, 105, 104), (70, 72, 106, 105), (72, 74, 107, 106), (74, 76, 108, 107), (76, 14, 78, 108), (123, 122, 154, 155), (34, 32, 118, 119), (62, 60, 132, 133), (36, 34, 119, 120), (64, 62, 133, 134), (38, 36, 120, 121), (66, 64, 134, 135), (40, 38, 121, 122), (68, 66, 135, 136), (42, 40, 122, 123), (16, 14, 110, 109), (70, 68, 136, 137), (44, 42, 123, 124), (18, 16, 109, 111), (72, 70, 137, 138), (46, 44, 124, 125), (20, 18, 111, 112), (74, 72, 138, 139), (48, 46, 125, 126), (22, 20, 112, 113), (76, 74, 139, 140), (50, 48, 126, 127), (24, 22, 113, 114), (14, 76, 140, 110), (52, 50, 127, 128), (26, 24, 114, 115), (54, 52, 128, 129), (28, 26, 115, 116), (56, 54, 129, 130), (30, 28, 116, 117), (58, 56, 130, 131), (32, 30, 117, 118), (158, 157, 221, 222), (109, 110, 142, 141), (137, 136, 168, 169), (124, 123, 155, 156), (111, 109, 141, 143), (138, 137, 169, 170), (125, 124, 156, 157), (112, 111, 143, 144), (139, 138, 170, 171), (126, 125, 157, 158), (113, 112, 144, 145), (140, 139, 171, 172), (127, 126, 158, 159), (114, 113, 145, 146), (110, 140, 172, 142), (128, 127, 159, 160), (115, 114, 146, 147), (129, 128, 160, 161), (116, 115, 147, 148), (130, 129, 161, 162), (117, 116, 148, 149), (131, 130, 162, 163), (118, 117, 149, 150), (132, 131, 163, 164), (119, 118, 150, 151), (133, 132, 164, 165), (120, 119, 151, 152), (134, 133, 165, 166), (121, 120, 152, 153), (135, 134, 166, 167), (122, 121, 153, 154), (136, 135, 167, 168), (196, 195, 259, 260), (145, 144, 208, 209), (172, 171, 235, 236), (159, 158, 222, 223), (146, 145, 209, 210), (142, 172, 236, 206), (160, 159, 223, 224), (147, 146, 210, 211), (161, 160, 224, 225), (148, 147, 211, 212), (162, 161, 225, 226), (149, 148, 212, 213), (163, 162, 226, 227), (150, 149, 213, 214), (164, 163, 227, 228), (151, 150, 214, 215), (165, 164, 228, 229), (152, 151, 215, 216), (166, 165, 229, 230), (153, 152, 216, 217), (167, 166, 230, 231), (154, 153, 217, 218), (168, 167, 231, 232), (155, 154, 218, 219), (141, 142, 206, 205), (169, 168, 232, 233), (156, 155, 219, 220), (143, 141, 205, 207), (170, 169, 233, 234), (157, 156, 220, 221), (144, 143, 207, 208), (171, 170, 234, 235), (174, 173, 205, 206), (173, 175, 207, 205), (175, 176, 208, 207), (176, 177, 209, 208), (177, 178, 210, 209), (178, 179, 211, 210), (179, 180, 212, 211), (180, 181, 213, 212), (181, 182, 214, 213), (182, 183, 215, 214), (183, 184, 216, 215), (184, 185, 217, 216), (185, 186, 218, 217), (186, 187, 219, 218), (187, 188, 220, 219), (188, 189, 221, 220), (189, 190, 222, 221), (190, 191, 223, 222), (191, 192, 224, 223), (192, 193, 225, 224), (193, 194, 226, 225), (194, 195, 227, 226), (195, 196, 228, 227), (196, 197, 229, 228), (197, 198, 230, 229), (198, 199, 231, 230), (199, 200, 232, 231), (200, 201, 233, 232), (201, 202, 234, 233), (202, 203, 235, 234), (203, 204, 236, 235), (204, 174, 206, 236), (237, 238, 302, 301), (183, 182, 246, 247), (197, 196, 260, 261), (184, 183, 247, 248), (198, 197, 261, 262), (185, 184, 248, 249), (199, 198, 262, 263), (186, 185, 249, 250), (200, 199, 263, 264), (187, 186, 250, 251), (173, 174, 238, 237), (201, 200, 264, 265), (188, 187, 251, 252), (175, 173, 237, 239), (202, 201, 265, 266), (189, 188, 252, 253), (176, 175, 239, 240), (203, 202, 266, 267), (190, 189, 253, 254), (177, 176, 240, 241), (204, 203, 267, 268), (191, 190, 254, 255), (178, 177, 241, 242), (174, 204, 268, 238), (192, 191, 255, 256), (179, 178, 242, 243), (193, 192, 256, 257), (180, 179, 243, 244), (194, 193, 257, 258), (181, 180, 244, 245), (195, 194, 258, 259), (182, 181, 245, 246), (284, 283, 347, 348), (265, 264, 328, 329), (252, 251, 315, 316), (239, 237, 301, 303), (266, 265, 329, 330), (253, 252, 316, 317), (240, 239, 303, 304), (267, 266, 330, 331), (254, 253, 317, 318), (241, 240, 304, 305), (268, 267, 331, 332), (255, 254, 318, 319), (242, 241, 305, 306), (238, 268, 332, 302), (256, 255, 319, 320), (243, 242, 306, 307), (257, 256, 320, 321), (244, 243, 307, 308), (258, 257, 321, 322), (245, 244, 308, 309), (259, 258, 322, 323), (246, 245, 309, 310), (260, 259, 323, 324), (247, 246, 310, 311), (261, 260, 324, 325), (248, 247, 311, 312), (262, 261, 325, 326), (249, 248, 312, 313), (263, 262, 326, 327), (250, 249, 313, 314), (264, 263, 327, 328), (251, 250, 314, 315), (270, 269, 301, 302), (269, 271, 303, 301), (271, 272, 304, 303), (272, 273, 305, 304), (273, 274, 306, 305), (274, 275, 307, 306), (275, 276, 308, 307), (276, 277, 309, 308), (277, 278, 310, 309), (278, 279, 311, 310), (279, 280, 312, 311), (280, 281, 313, 312), (281, 282, 314, 313), (282, 283, 315, 314), (283, 284, 316, 315), (284, 285, 317, 316), (285, 286, 318, 317), (286, 287, 319, 318), (287, 288, 320, 319), (288, 289, 321, 320), (289, 290, 322, 321), (290, 291, 323, 322), (291, 292, 324, 323), (292, 293, 325, 324), (293, 294, 326, 325), (294, 295, 327, 326), (295, 296, 328, 327), (296, 297, 329, 328), (297, 298, 330, 329), (298, 299, 331, 330), (299, 300, 332, 331), (300, 270, 302, 332), (333, 334, 364, 363, 362, 361, 360, 359, 358, 357, 356, 355, 354, 353, 352, 351, 350, 349, 348, 347, 346, 345, 344, 343, 342, 341, 340, 339, 338, 337, 336, 335), (271, 269, 333, 335), (298, 297, 361, 362), (285, 284, 348, 349), (272, 271, 335, 336), (299, 298, 362, 363), (286, 285, 349, 350), (273, 272, 336, 337), (300, 299, 363, 364), (287, 286, 350, 351), (274, 273, 337, 338), (270, 300, 364, 334), (288, 287, 351, 352), (275, 274, 338, 339), (289, 288, 352, 353), (276, 275, 339, 340), (290, 289, 353, 354), (277, 276, 340, 341), (291, 290, 354, 355), (278, 277, 341, 342), (292, 291, 355, 356), (279, 278, 342, 343), (293, 292, 356, 357), (280, 279, 343, 344), (294, 293, 357, 358), (281, 280, 344, 345), (295, 294, 358, 359), (282, 281, 345, 346), (296, 295, 359, 360), (283, 282, 346, 347), (269, 270, 334, 333), (297, 296, 360, 361)])
_uv = me_cannonmesh.uv_layers.new(name='UVMap')
_uv.uv.foreach_set('vector', [0.8396, 0.7146, 0.6604, 0.7146, 0.6604, 0.7146, 0.75, 0.7146, 0.8396, 0.7146, 0.75, 0.625, 0.8396, 0.625, 0.8396, 0.7146, 0.75, 0.7146, 0.6604, 0.5354, 0.8396, 0.5354, 0.8396, 0.5354, 0.75, 0.5354, 0.6604, 0.5354, 0.6604, 0.7146, 0.6604, 0.5354, 0.6604, 0.5354, 0.6604, 0.625, 0.6604, 0.7146, 0.8396, 0.5354, 0.8396, 0.7146, 0.8396, 0.7146, 0.8396, 0.625, 0.8396, 0.5354, 0.6604, 0.625, 0.75, 0.625, 0.75, 0.7146, 0.6604, 0.7146, 0.6604, 0.5354, 0.75, 0.5354, 0.75, 0.625, 0.6604, 0.625, 0.75, 0.5354, 0.8396, 0.5354, 0.8396, 0.625, 0.75, 0.625, 1.0, 0.5, 1.0, 1.0, 0.9688, 1.0, 0.9688, 0.5, 0.9688, 0.5, 0.9688, 1.0, 0.9375, 1.0, 0.9375, 0.5, 0.9375, 0.5, 0.9375, 1.0, 0.9062, 1.0, 0.9062, 0.5, 0.9062, 0.5, 0.9062, 1.0, 0.875, 1.0, 0.875, 0.5, 0.875, 0.5, 0.875, 1.0, 0.8438, 1.0, 0.8438, 0.5, 0.8438, 0.5, 0.8438, 1.0, 0.8125, 1.0, 0.8125, 0.5, 0.8125, 0.5, 0.8125, 1.0, 0.7812, 1.0, 0.7812, 0.5, 0.7812, 0.5, 0.7812, 1.0, 0.75, 1.0, 0.75, 0.5, 0.75, 0.5, 0.75, 1.0, 0.7188, 1.0, 0.7188, 0.5, 0.7188, 0.5, 0.7188, 1.0, 0.6875, 1.0, 0.6875, 0.5, 0.6875, 0.5, 0.6875, 1.0, 0.6562, 1.0, 0.6562, 0.5, 0.6562, 0.5, 0.6562, 1.0, 0.625, 1.0, 0.625, 0.5, 0.625, 0.5, 0.625, 1.0, 0.5938, 1.0, 0.5938, 0.5, 0.5938, 0.5, 0.5938, 1.0, 0.5625, 1.0, 0.5625, 0.5, 0.5625, 0.5, 0.5625, 1.0, 0.5312, 1.0, 0.5312, 0.5, 0.5312, 0.5, 0.5312, 1.0, 0.5, 1.0, 0.5, 0.5, 0.5, 0.5, 0.5, 1.0, 0.4688, 1.0, 0.4688, 0.5, 0.4688, 0.5, 0.4688, 1.0, 0.4375, 1.0, 0.4375, 0.5, 0.4375, 0.5, 0.4375, 1.0, 0.4062, 1.0, 0.4062, 0.5, 0.4062, 0.5, 0.4062, 1.0, 0.375, 1.0, 0.375, 0.5, 0.375, 0.5, 0.375, 1.0, 0.3438, 1.0, 0.3438, 0.5, 0.3438, 0.5, 0.3438, 1.0, 0.3125, 1.0, 0.3125, 0.5, 0.3125, 0.5, 0.3125, 1.0, 0.2812, 1.0, 0.2812, 0.5, 0.2812, 0.5, 0.2812, 1.0, 0.25, 1.0, 0.25, 0.5, 0.25, 0.5, 0.25, 1.0, 0.2188, 1.0, 0.2188, 0.5, 0.2188, 0.5, 0.2188, 1.0, 0.1875, 1.0, 0.1875, 0.5, 0.1875, 0.5, 0.1875, 1.0, 0.1562, 1.0, 0.1562, 0.5, 0.1562, 0.5, 0.1562, 1.0, 0.125, 1.0, 0.125, 0.5, 0.125, 0.5, 0.125, 1.0, 0.09375, 1.0, 0.09375, 0.5, 0.09375, 0.5, 0.09375, 1.0, 0.0625, 1.0, 0.0625, 0.5, 0.07136, 0.2145, 0.08173, 0.1803, 0.08173, 0.1803, 0.07136, 0.2145, 0.0625, 0.5, 0.0625, 1.0, 0.03125, 1.0, 0.03125, 0.5, 0.03125, 0.5, 0.03125, 1.0, 0.0, 1.0, 0.0, 0.5, 0.75, 0.49, 0.7968, 0.4854, 0.8418, 0.4717, 0.8833, 0.4496, 0.9197, 0.4197, 0.9496, 0.3833, 0.9717, 0.3418, 0.9854, 0.2968, 0.99, 0.25, 0.9854, 0.2032, 0.9717, 0.1582, 0.9496, 0.1167, 0.9197, 0.08029, 0.8833, 0.05045, 0.8418, 0.02827, 0.7968, 0.01461, 0.75, 0.01, 0.7032, 0.01461, 0.6582, 0.02827, 0.6167, 0.05045, 0.5803, 0.08029, 0.5504, 0.1167, 0.5283, 0.1582, 0.5146, 0.2032, 0.51, 0.25, 0.5146, 0.2968, 0.5283, 0.3418, 0.5504, 0.3833, 0.5803, 0.4197, 0.6167, 0.4496, 0.6582, 0.4717, 0.7032, 0.4854, 0.25, 0.4321, 0.2855, 0.4286, 0.2968, 0.4854, 0.25, 0.49, 0.2855, 0.4286, 0.3197, 0.4183, 0.3418, 0.4717, 0.2968, 0.4854, 0.3197, 0.4183, 0.3512, 0.4014, 0.3833, 0.4496, 0.3418, 0.4717, 0.3512, 0.4014, 0.3788, 0.3788, 0.4197, 0.4197, 0.3833, 0.4496, 0.3788, 0.3788, 0.4014, 0.3512, 0.4496, 0.3833, 0.4197, 0.4197, 0.4014, 0.3512, 0.4183, 0.3197, 0.4717, 0.3418, 0.4496, 0.3833, 0.4183, 0.3197, 0.4286, 0.2855, 0.4854, 0.2968, 0.4717, 0.3418, 0.4286, 0.2855, 0.4321, 0.25, 0.49, 0.25, 0.4854, 0.2968, 0.4321, 0.25, 0.4286, 0.2145, 0.4854, 0.2032, 0.49, 0.25, 0.4286, 0.2145, 0.4183, 0.1803, 0.4717, 0.1582, 0.4854, 0.2032, 0.4183, 0.1803, 0.4014, 0.1488, 0.4496, 0.1167, 0.4717, 0.1582, 0.4014, 0.1488, 0.3788, 0.1212, 0.4197, 0.08029, 0.4496, 0.1167, 0.3788, 0.1212, 0.3512, 0.09856, 0.3833, 0.05045, 0.4197, 0.08029, 0.3512, 0.09856, 0.3197, 0.08173, 0.3418, 0.02827, 0.3833, 0.05045, 0.3197, 0.08173, 0.2855, 0.07136, 0.2968, 0.01461, 0.3418, 0.02827, 0.2855, 0.07136, 0.25, 0.06786, 0.25, 0.01, 0.2968, 0.01461, 0.25, 0.06786, 0.2145, 0.07136, 0.2032, 0.01461, 0.25, 0.01, 0.2145, 0.07136, 0.1803, 0.08173, 0.1582, 0.02827, 0.2032, 0.01461, 0.1803, 0.08173, 0.1488, 0.09856, 0.1167, 0.05045, 0.1582, 0.02827, 0.1488, 0.09856, 0.1212, 0.1212, 0.08029, 0.08029, 0.1167, 0.05045, 0.1212, 0.1212, 0.09856, 0.1488, 0.05045, 0.1167, 0.08029, 0.08029, 0.09856, 0.1488, 0.08173, 0.1803, 0.02827, 0.1582, 0.05045, 0.1167, 0.08173, 0.1803, 0.07136, 0.2145, 0.01461, 0.2032, 0.02827, 0.1582, 0.07136, 0.2145, 0.06786, 0.25, 0.01, 0.25, 0.01461, 0.2032, 0.06786, 0.25, 0.07136, 0.2855, 0.01461, 0.2968, 0.01, 0.25, 0.07136, 0.2855, 0.08173, 0.3197, 0.02827, 0.3418, 0.01461, 0.2968, 0.08173, 0.3197, 0.09856, 0.3512, 0.05045, 0.3833, 0.02827, 0.3418, 0.09856, 0.3512, 0.1212, 0.3788, 0.08029, 0.4197, 0.05045, 0.3833, 0.1212, 0.3788, 0.1488, 0.4014, 0.1167, 0.4496, 0.08029, 0.4197, 0.1488, 0.4014, 0.1803, 0.4183, 0.1582, 0.4717, 0.1167, 0.4496, 0.1803, 0.4183, 0.2145, 0.4286, 0.2032, 0.4854, 0.1582, 0.4717, 0.2145, 0.4286, 0.25, 0.4321, 0.25, 0.49, 0.2032, 0.4854, 0.3197, 0.08173, 0.3512, 0.09856, 0.3512, 0.09856, 0.3197, 0.08173, 0.4183, 0.1803, 0.4286, 0.2145, 0.4286, 0.2145, 0.4183, 0.1803, 0.06786, 0.25, 0.07136, 0.2145, 0.07136, 0.2145, 0.06786, 0.25, 0.4014, 0.1488, 0.4183, 0.1803, 0.4183, 0.1803, 0.4014, 0.1488, 0.07136, 0.2855, 0.06786, 0.25, 0.06786, 0.25, 0.07136, 0.2855, 0.3788, 0.1212, 0.4014, 0.1488, 0.4014, 0.1488, 0.3788, 0.1212, 0.08173, 0.3197, 0.07136, 0.2855, 0.07136, 0.2855, 0.08173, 0.3197, 0.3512, 0.09856, 0.3788, 0.1212, 0.3788, 0.1212, 0.3512, 0.09856, 0.09856, 0.3512, 0.08173, 0.3197, 0.08173, 0.3197, 0.09856, 0.3512, 0.3197, 0.08173, 0.3512, 0.09856, 0.3512, 0.09856, 0.3197, 0.08173, 0.2855, 0.4286, 0.25, 0.4321, 0.25, 0.4321, 0.2855, 0.4286, 0.1212, 0.3788, 0.09856, 0.3512, 0.09856, 0.3512, 0.1212, 0.3788, 0.2855, 0.07136, 0.3197, 0.08173, 0.3197, 0.08173, 0.2855, 0.07136, 0.3197, 0.4183, 0.2855, 0.4286, 0.2855, 0.4286, 0.3197, 0.4183, 0.1488, 0.4014, 0.1212, 0.3788, 0.1212, 0.3788, 0.1488, 0.4014, 0.25, 0.06786, 0.2855, 0.07136, 0.2855, 0.07136, 0.25, 0.06786, 0.3512, 0.4014, 0.3197, 0.4183, 0.3197, 0.4183, 0.3512, 0.4014, 0.1803, 0.4183, 0.1488, 0.4014, 0.1488, 0.4014, 0.1803, 0.4183, 0.2145, 0.07136, 0.25, 0.06786, 0.25, 0.06786, 0.2145, 0.07136, 0.3788, 0.3788, 0.3512, 0.4014, 0.3512, 0.4014, 0.3788, 0.3788, 0.2145, 0.4286, 0.1803, 0.4183, 0.1803, 0.4183, 0.2145, 0.4286, 0.1803, 0.08173, 0.2145, 0.07136, 0.2145, 0.07136, 0.1803, 0.08173, 0.4014, 0.3512, 0.3788, 0.3788, 0.3788, 0.3788, 0.4014, 0.3512, 0.25, 0.4321, 0.2145, 0.4286, 0.2145, 0.4286, 0.25, 0.4321, 0.1488, 0.09856, 0.1803, 0.08173, 0.1803, 0.08173, 0.1488, 0.09856, 0.4183, 0.3197, 0.4014, 0.3512, 0.4014, 0.3512, 0.4183, 0.3197, 0.1212, 0.1212, 0.1488, 0.09856, 0.1488, 0.09856, 0.1212, 0.1212, 0.4286, 0.2855, 0.4183, 0.3197, 0.4183, 0.3197, 0.4286, 0.2855, 0.09856, 0.1488, 0.1212, 0.1212, 0.1212, 0.1212, 0.09856, 0.1488, 0.4321, 0.25, 0.4286, 0.2855, 0.4286, 0.2855, 0.4321, 0.25, 0.08173, 0.1803, 0.09856, 0.1488, 0.09856, 0.1488, 0.08173, 0.1803, 0.4286, 0.2145, 0.4321, 0.25, 0.4321, 0.25, 0.4286, 0.2145, 0.2145, 0.07136, 0.25, 0.06786, 0.25, 0.06786, 0.2145, 0.07136, 0.2855, 0.4286, 0.25, 0.4321, 0.25, 0.4321, 0.2855, 0.4286, 0.1212, 0.3788, 0.09856, 0.3512, 0.09856, 0.3512, 0.1212, 0.3788, 0.2855, 0.07136, 0.3197, 0.08173, 0.3197, 0.08173, 0.2855, 0.07136, 0.3197, 0.4183, 0.2855, 0.4286, 0.2855, 0.4286, 0.3197, 0.4183, 0.1488, 0.4014, 0.1212, 0.3788, 0.1212, 0.3788, 0.1488, 0.4014, 0.25, 0.06786, 0.2855, 0.07136, 0.2855, 0.07136, 0.25, 0.06786, 0.3512, 0.4014, 0.3197, 0.4183, 0.3197, 0.4183, 0.3512, 0.4014, 0.1803, 0.4183, 0.1488, 0.4014, 0.1488, 0.4014, 0.1803, 0.4183, 0.2145, 0.07136, 0.25, 0.06786, 0.25, 0.06786, 0.2145, 0.07136, 0.3788, 0.3788, 0.3512, 0.4014, 0.3512, 0.4014, 0.3788, 0.3788, 0.2145, 0.4286, 0.1803, 0.4183, 0.1803, 0.4183, 0.2145, 0.4286, 0.1803, 0.08173, 0.2145, 0.07136, 0.2145, 0.07136, 0.1803, 0.08173, 0.4014, 0.3512, 0.3788, 0.3788, 0.3788, 0.3788, 0.4014, 0.3512, 0.25, 0.4321, 0.2145, 0.4286, 0.2145, 0.4286, 0.25, 0.4321, 0.1488, 0.09856, 0.1803, 0.08173, 0.1803, 0.08173, 0.1488, 0.09856, 0.4183, 0.3197, 0.4014, 0.3512, 0.4014, 0.3512, 0.4183, 0.3197, 0.1212, 0.1212, 0.1488, 0.09856, 0.1488, 0.09856, 0.1212, 0.1212, 0.4286, 0.2855, 0.4183, 0.3197, 0.4183, 0.3197, 0.4286, 0.2855, 0.09856, 0.1488, 0.1212, 0.1212, 0.1212, 0.1212, 0.09856, 0.1488, 0.4321, 0.25, 0.4286, 0.2855, 0.4286, 0.2855, 0.4321, 0.25, 0.08173, 0.1803, 0.09856, 0.1488, 0.09856, 0.1488, 0.08173, 0.1803, 0.4286, 0.2145, 0.4321, 0.25, 0.4321, 0.25, 0.4286, 0.2145, 0.07136, 0.2145, 0.08173, 0.1803, 0.08173, 0.1803, 0.07136, 0.2145, 0.4183, 0.1803, 0.4286, 0.2145, 0.4286, 0.2145, 0.4183, 0.1803, 0.06786, 0.25, 0.07136, 0.2145, 0.07136, 0.2145, 0.06786, 0.25, 0.4014, 0.1488, 0.4183, 0.1803, 0.4183, 0.1803, 0.4014, 0.1488, 0.07136, 0.2855, 0.06786, 0.25, 0.06786, 0.25, 0.07136, 0.2855, 0.3788, 0.1212, 0.4014, 0.1488, 0.4014, 0.1488, 0.3788, 0.1212, 0.08173, 0.3197, 0.07136, 0.2855, 0.07136, 0.2855, 0.08173, 0.3197, 0.3512, 0.09856, 0.3788, 0.1212, 0.3788, 0.1212, 0.3512, 0.09856, 0.09856, 0.3512, 0.08173, 0.3197, 0.08173, 0.3197, 0.09856, 0.3512, 0.08073, 0.2375, 0.08799, 0.2136, 0.08799, 0.2136, 0.08073, 0.2375, 0.3788, 0.3788, 0.3512, 0.4014, 0.3512, 0.4014, 0.3788, 0.3788, 0.2145, 0.4286, 0.1803, 0.4183, 0.1803, 0.4183, 0.2145, 0.4286, 0.1803, 0.08173, 0.2145, 0.07136, 0.2145, 0.07136, 0.1803, 0.08173, 0.4014, 0.3512, 0.3788, 0.3788, 0.3788, 0.3788, 0.4014, 0.3512, 0.25, 0.4321, 0.2145, 0.4286, 0.2145, 0.4286, 0.25, 0.4321, 0.1488, 0.09856, 0.1803, 0.08173, 0.1803, 0.08173, 0.1488, 0.09856, 0.4183, 0.3197, 0.4014, 0.3512, 0.4014, 0.3512, 0.4183, 0.3197, 0.1212, 0.1212, 0.1488, 0.09856, 0.1488, 0.09856, 0.1212, 0.1212, 0.4286, 0.2855, 0.4183, 0.3197, 0.4183, 0.3197, 0.4286, 0.2855, 0.09856, 0.1488, 0.1212, 0.1212, 0.1212, 0.1212, 0.09856, 0.1488, 0.4321, 0.25, 0.4286, 0.2855, 0.4286, 0.2855, 0.4321, 0.25, 0.08173, 0.1803, 0.09856, 0.1488, 0.09856, 0.1488, 0.08173, 0.1803, 0.4286, 0.2145, 0.4321, 0.25, 0.4321, 0.25, 0.4286, 0.2145, 0.07136, 0.2145, 0.08173, 0.1803, 0.08173, 0.1803, 0.07136, 0.2145, 0.4183, 0.1803, 0.4286, 0.2145, 0.4286, 0.2145, 0.4183, 0.1803, 0.06786, 0.25, 0.07136, 0.2145, 0.07136, 0.2145, 0.06786, 0.25, 0.4014, 0.1488, 0.4183, 0.1803, 0.4183, 0.1803, 0.4014, 0.1488, 0.07136, 0.2855, 0.06786, 0.25, 0.06786, 0.25, 0.07136, 0.2855, 0.3788, 0.1212, 0.4014, 0.1488, 0.4014, 0.1488, 0.3788, 0.1212, 0.08173, 0.3197, 0.07136, 0.2855, 0.07136, 0.2855, 0.08173, 0.3197, 0.3512, 0.09856, 0.3788, 0.1212, 0.3788, 0.1212, 0.3512, 0.09856, 0.09856, 0.3512, 0.08173, 0.3197, 0.08173, 0.3197, 0.09856, 0.3512, 0.3197, 0.08173, 0.3512, 0.09856, 0.3512, 0.09856, 0.3197, 0.08173, 0.2855, 0.4286, 0.25, 0.4321, 0.25, 0.4321, 0.2855, 0.4286, 0.1212, 0.3788, 0.09856, 0.3512, 0.09856, 0.3512, 0.1212, 0.3788, 0.2855, 0.07136, 0.3197, 0.08173, 0.3197, 0.08173, 0.2855, 0.07136, 0.3197, 0.4183, 0.2855, 0.4286, 0.2855, 0.4286, 0.3197, 0.4183, 0.1488, 0.4014, 0.1212, 0.3788, 0.1212, 0.3788, 0.1488, 0.4014, 0.25, 0.06786, 0.2855, 0.07136, 0.2855, 0.07136, 0.25, 0.06786, 0.3512, 0.4014, 0.3197, 0.4183, 0.3197, 0.4183, 0.3512, 0.4014, 0.1803, 0.4183, 0.1488, 0.4014, 0.1488, 0.4014, 0.1803, 0.4183, 0.25, 0.392, 0.2849, 0.3886, 0.2855, 0.4286, 0.25, 0.4321, 0.2849, 0.3886, 0.3185, 0.3784, 0.3197, 0.4183, 0.2855, 0.4286, 0.3185, 0.3784, 0.3492, 0.362, 0.3512, 0.4014, 0.3197, 0.4183, 0.3492, 0.362, 0.3759, 0.3401, 0.3788, 0.3788, 0.3512, 0.4014, 0.3759, 0.3401, 0.3972, 0.3141, 0.4014, 0.3512, 0.3788, 0.3788, 0.3972, 0.3141, 0.412, 0.2864, 0.4183, 0.3197, 0.4014, 0.3512, 0.412, 0.2864, 0.4193, 0.2625, 0.4286, 0.2855, 0.4183, 0.3197, 0.4193, 0.2625, 0.4205, 0.25, 0.4321, 0.25, 0.4286, 0.2855, 0.4205, 0.25, 0.4193, 0.2375, 0.4286, 0.2145, 0.4321, 0.25, 0.4193, 0.2375, 0.412, 0.2136, 0.4183, 0.1803, 0.4286, 0.2145, 0.412, 0.2136, 0.3972, 0.1859, 0.4014, 0.1488, 0.4183, 0.1803, 0.3972, 0.1859, 0.3759, 0.1599, 0.3788, 0.1212, 0.4014, 0.1488, 0.3759, 0.1599, 0.3492, 0.138, 0.3512, 0.09856, 0.3788, 0.1212, 0.3492, 0.138, 0.3185, 0.1216, 0.3197, 0.08173, 0.3512, 0.09856, 0.3185, 0.1216, 0.2849, 0.1114, 0.2855, 0.07136, 0.3197, 0.08173, 0.2849, 0.1114, 0.25, 0.108, 0.25, 0.06786, 0.2855, 0.07136, 0.25, 0.108, 0.2151, 0.1114, 0.2145, 0.07136, 0.25, 0.06786, 0.2151, 0.1114, 0.1815, 0.1216, 0.1803, 0.08173, 0.2145, 0.07136, 0.1815, 0.1216, 0.1508, 0.138, 0.1488, 0.09856, 0.1803, 0.08173, 0.1508, 0.138, 0.1241, 0.1599, 0.1212, 0.1212, 0.1488, 0.09856, 0.1241, 0.1599, 0.1028, 0.1859, 0.09856, 0.1488, 0.1212, 0.1212, 0.1028, 0.1859, 0.08799, 0.2136, 0.08173, 0.1803, 0.09856, 0.1488, 0.08799, 0.2136, 0.08073, 0.2375, 0.07136, 0.2145, 0.08173, 0.1803, 0.08073, 0.2375, 0.0795, 0.25, 0.06786, 0.25, 0.07136, 0.2145, 0.0795, 0.25, 0.08073, 0.2625, 0.07136, 0.2855, 0.06786, 0.25, 0.08073, 0.2625, 0.08799, 0.2864, 0.08173, 0.3197, 0.07136, 0.2855, 0.08799, 0.2864, 0.1028, 0.3141, 0.09856, 0.3512, 0.08173, 0.3197, 0.1028, 0.3141, 0.1241, 0.3401, 0.1212, 0.3788, 0.09856, 0.3512, 0.1241, 0.3401, 0.1508, 0.362, 0.1488, 0.4014, 0.1212, 0.3788, 0.1508, 0.362, 0.1815, 0.3784, 0.1803, 0.4183, 0.1488, 0.4014, 0.1815, 0.3784, 0.2151, 0.3886, 0.2145, 0.4286, 0.1803, 0.4183, 0.2151, 0.3886, 0.25, 0.392, 0.25, 0.4321, 0.2145, 0.4286, 0.2849, 0.3886, 0.25, 0.392, 0.25, 0.392, 0.2849, 0.3886, 0.412, 0.2136, 0.4193, 0.2375, 0.4193, 0.2375, 0.412, 0.2136, 0.0795, 0.25, 0.08073, 0.2375, 0.08073, 0.2375, 0.0795, 0.25, 0.3972, 0.1859, 0.412, 0.2136, 0.412, 0.2136, 0.3972, 0.1859, 0.08073, 0.2625, 0.0795, 0.25, 0.0795, 0.25, 0.08073, 0.2625, 0.3759, 0.1599, 0.3972, 0.1859, 0.3972, 0.1859, 0.3759, 0.1599, 0.08799, 0.2864, 0.08073, 0.2625, 0.08073, 0.2625, 0.08799, 0.2864, 0.3492, 0.138, 0.3759, 0.1599, 0.3759, 0.1599, 0.3492, 0.138, 0.1028, 0.3141, 0.08799, 0.2864, 0.08799, 0.2864, 0.1028, 0.3141, 0.3185, 0.1216, 0.3492, 0.138, 0.3492, 0.138, 0.3185, 0.1216, 0.2849, 0.3886, 0.25, 0.392, 0.25, 0.392, 0.2849, 0.3886, 0.1241, 0.3401, 0.1028, 0.3141, 0.1028, 0.3141, 0.1241, 0.3401, 0.2849, 0.1114, 0.3185, 0.1216, 0.3185, 0.1216, 0.2849, 0.1114, 0.3185, 0.3784, 0.2849, 0.3886, 0.2849, 0.3886, 0.3185, 0.3784, 0.1508, 0.362, 0.1241, 0.3401, 0.1241, 0.3401, 0.1508, 0.362, 0.25, 0.108, 0.2849, 0.1114, 0.2849, 0.1114, 0.25, 0.108, 0.3492, 0.362, 0.3185, 0.3784, 0.3185, 0.3784, 0.3492, 0.362, 0.1815, 0.3784, 0.1508, 0.362, 0.1508, 0.362, 0.1815, 0.3784, 0.2151, 0.1114, 0.25, 0.108, 0.25, 0.108, 0.2151, 0.1114, 0.3759, 0.3401, 0.3492, 0.362, 0.3492, 0.362, 0.3759, 0.3401, 0.2151, 0.3886, 0.1815, 0.3784, 0.1815, 0.3784, 0.2151, 0.3886, 0.1815, 0.1216, 0.2151, 0.1114, 0.2151, 0.1114, 0.1815, 0.1216, 0.3972, 0.3141, 0.3759, 0.3401, 0.3759, 0.3401, 0.3972, 0.3141, 0.25, 0.392, 0.2151, 0.3886, 0.2151, 0.3886, 0.25, 0.392, 0.1508, 0.138, 0.1815, 0.1216, 0.1815, 0.1216, 0.1508, 0.138, 0.412, 0.2864, 0.3972, 0.3141, 0.3972, 0.3141, 0.412, 0.2864, 0.1241, 0.1599, 0.1508, 0.138, 0.1508, 0.138, 0.1241, 0.1599, 0.4193, 0.2625, 0.412, 0.2864, 0.412, 0.2864, 0.4193, 0.2625, 0.1028, 0.1859, 0.1241, 0.1599, 0.1241, 0.1599, 0.1028, 0.1859, 0.4205, 0.25, 0.4193, 0.2625, 0.4193, 0.2625, 0.4205, 0.25, 0.08799, 0.2136, 0.1028, 0.1859, 0.1028, 0.1859, 0.08799, 0.2136, 0.4193, 0.2375, 0.4205, 0.25, 0.4205, 0.25, 0.4193, 0.2375, 0.2848, 0.1188, 0.3182, 0.1289, 0.3182, 0.1289, 0.2848, 0.1188, 0.1241, 0.3401, 0.1028, 0.3141, 0.1028, 0.3141, 0.1241, 0.3401, 0.2849, 0.1114, 0.3185, 0.1216, 0.3185, 0.1216, 0.2849, 0.1114, 0.3185, 0.3784, 0.2849, 0.3886, 0.2849, 0.3886, 0.3185, 0.3784, 0.1508, 0.362, 0.1241, 0.3401, 0.1241, 0.3401, 0.1508, 0.362, 0.25, 0.108, 0.2849, 0.1114, 0.2849, 0.1114, 0.25, 0.108, 0.3492, 0.362, 0.3185, 0.3784, 0.3185, 0.3784, 0.3492, 0.362, 0.1815, 0.3784, 0.1508, 0.362, 0.1508, 0.362, 0.1815, 0.3784, 0.2151, 0.1114, 0.25, 0.108, 0.25, 0.108, 0.2151, 0.1114, 0.3759, 0.3401, 0.3492, 0.362, 0.3492, 0.362, 0.3759, 0.3401, 0.2151, 0.3886, 0.1815, 0.3784, 0.1815, 0.3784, 0.2151, 0.3886, 0.1815, 0.1216, 0.2151, 0.1114, 0.2151, 0.1114, 0.1815, 0.1216, 0.3972, 0.3141, 0.3759, 0.3401, 0.3759, 0.3401, 0.3972, 0.3141, 0.25, 0.392, 0.2151, 0.3886, 0.2151, 0.3886, 0.25, 0.392, 0.1508, 0.138, 0.1815, 0.1216, 0.1815, 0.1216, 0.1508, 0.138, 0.412, 0.2864, 0.3972, 0.3141, 0.3972, 0.3141, 0.412, 0.2864, 0.1241, 0.1599, 0.1508, 0.138, 0.1508, 0.138, 0.1241, 0.1599, 0.4193, 0.2625, 0.412, 0.2864, 0.412, 0.2864, 0.4193, 0.2625, 0.1028, 0.1859, 0.1241, 0.1599, 0.1241, 0.1599, 0.1028, 0.1859, 0.4205, 0.25, 0.4193, 0.2625, 0.4193, 0.2625, 0.4205, 0.25, 0.08799, 0.2136, 0.1028, 0.1859, 0.1028, 0.1859, 0.08799, 0.2136, 0.4193, 0.2375, 0.4205, 0.25, 0.4205, 0.25, 0.4193, 0.2375, 0.08073, 0.2375, 0.08799, 0.2136, 0.08799, 0.2136, 0.08073, 0.2375, 0.412, 0.2136, 0.4193, 0.2375, 0.4193, 0.2375, 0.412, 0.2136, 0.0795, 0.25, 0.08073, 0.2375, 0.08073, 0.2375, 0.0795, 0.25, 0.3972, 0.1859, 0.412, 0.2136, 0.412, 0.2136, 0.3972, 0.1859, 0.08073, 0.2625, 0.0795, 0.25, 0.0795, 0.25, 0.08073, 0.2625, 0.3759, 0.1599, 0.3972, 0.1859, 0.3972, 0.1859, 0.3759, 0.1599, 0.08799, 0.2864, 0.08073, 0.2625, 0.08073, 0.2625, 0.08799, 0.2864, 0.3492, 0.138, 0.3759, 0.1599, 0.3759, 0.1599, 0.3492, 0.138, 0.1028, 0.3141, 0.08799, 0.2864, 0.08799, 0.2864, 0.1028, 0.3141, 0.3185, 0.1216, 0.3492, 0.138, 0.3492, 0.138, 0.3185, 0.1216, 0.25, 0.3847, 0.2848, 0.3812, 0.2849, 0.3886, 0.25, 0.392, 0.2848, 0.3812, 0.3182, 0.3711, 0.3185, 0.3784, 0.2849, 0.3886, 0.3182, 0.3711, 0.3488, 0.3548, 0.3492, 0.362, 0.3185, 0.3784, 0.3488, 0.3548, 0.3753, 0.333, 0.3759, 0.3401, 0.3492, 0.362, 0.3753, 0.333, 0.3964, 0.3073, 0.3972, 0.3141, 0.3759, 0.3401, 0.3964, 0.3073, 0.4109, 0.2803, 0.412, 0.2864, 0.3972, 0.3141, 0.4109, 0.2803, 0.4175, 0.2582, 0.4193, 0.2625, 0.412, 0.2864, 0.4175, 0.2582, 0.4184, 0.25, 0.4205, 0.25, 0.4193, 0.2625, 0.4184, 0.25, 0.4175, 0.2418, 0.4193, 0.2375, 0.4205, 0.25, 0.4175, 0.2418, 0.4109, 0.2197, 0.412, 0.2136, 0.4193, 0.2375, 0.4109, 0.2197, 0.3964, 0.1927, 0.3972, 0.1859, 0.412, 0.2136, 0.3964, 0.1927, 0.3753, 0.167, 0.3759, 0.1599, 0.3972, 0.1859, 0.3753, 0.167, 0.3488, 0.1452, 0.3492, 0.138, 0.3759, 0.1599, 0.3488, 0.1452, 0.3182, 0.1289, 0.3185, 0.1216, 0.3492, 0.138, 0.3182, 0.1289, 0.2848, 0.1188, 0.2849, 0.1114, 0.3185, 0.1216, 0.2848, 0.1188, 0.25, 0.1153, 0.25, 0.108, 0.2849, 0.1114, 0.25, 0.1153, 0.2152, 0.1188, 0.2151, 0.1114, 0.25, 0.108, 0.2152, 0.1188, 0.1818, 0.1289, 0.1815, 0.1216, 0.2151, 0.1114, 0.1818, 0.1289, 0.1512, 0.1452, 0.1508, 0.138, 0.1815, 0.1216, 0.1512, 0.1452, 0.1247, 0.167, 0.1241, 0.1599, 0.1508, 0.138, 0.1247, 0.167, 0.1036, 0.1927, 0.1028, 0.1859, 0.1241, 0.1599, 0.1036, 0.1927, 0.08914, 0.2197, 0.08799, 0.2136, 0.1028, 0.1859, 0.08914, 0.2197, 0.08245, 0.2418, 0.08073, 0.2375, 0.08799, 0.2136, 0.08245, 0.2418, 0.08164, 0.25, 0.0795, 0.25, 0.08073, 0.2375, 0.08164, 0.25, 0.08245, 0.2582, 0.08073, 0.2625, 0.0795, 0.25, 0.08245, 0.2582, 0.08914, 0.2803, 0.08799, 0.2864, 0.08073, 0.2625, 0.08914, 0.2803, 0.1036, 0.3073, 0.1028, 0.3141, 0.08799, 0.2864, 0.1036, 0.3073, 0.1247, 0.333, 0.1241, 0.3401, 0.1028, 0.3141, 0.1247, 0.333, 0.1512, 0.3548, 0.1508, 0.362, 0.1241, 0.3401, 0.1512, 0.3548, 0.1818, 0.3711, 0.1815, 0.3784, 0.1508, 0.362, 0.1818, 0.3711, 0.2152, 0.3812, 0.2151, 0.3886, 0.1815, 0.3784, 0.2152, 0.3812, 0.25, 0.3847, 0.25, 0.392, 0.2151, 0.3886, 0.2848, 0.3812, 0.25, 0.3847, 0.2152, 0.3812, 0.1818, 0.3711, 0.1512, 0.3548, 0.1247, 0.333, 0.1036, 0.3073, 0.08914, 0.2803, 0.08245, 0.2582, 0.08164, 0.25, 0.08245, 0.2418, 0.08914, 0.2197, 0.1036, 0.1927, 0.1247, 0.167, 0.1512, 0.1452, 0.1818, 0.1289, 0.2152, 0.1188, 0.25, 0.1153, 0.2848, 0.1188, 0.3182, 0.1289, 0.3488, 0.1452, 0.3753, 0.167, 0.3964, 0.1927, 0.4109, 0.2197, 0.4175, 0.2418, 0.4184, 0.25, 0.4175, 0.2582, 0.4109, 0.2803, 0.3964, 0.3073, 0.3753, 0.333, 0.3488, 0.3548, 0.3182, 0.3711, 0.3182, 0.3711, 0.2848, 0.3812, 0.2848, 0.3812, 0.3182, 0.3711, 0.1512, 0.3548, 0.1247, 0.333, 0.1247, 0.333, 0.1512, 0.3548, 0.25, 0.1153, 0.2848, 0.1188, 0.2848, 0.1188, 0.25, 0.1153, 0.3488, 0.3548, 0.3182, 0.3711, 0.3182, 0.3711, 0.3488, 0.3548, 0.1818, 0.3711, 0.1512, 0.3548, 0.1512, 0.3548, 0.1818, 0.3711, 0.2152, 0.1188, 0.25, 0.1153, 0.25, 0.1153, 0.2152, 0.1188, 0.3753, 0.333, 0.3488, 0.3548, 0.3488, 0.3548, 0.3753, 0.333, 0.2152, 0.3812, 0.1818, 0.3711, 0.1818, 0.3711, 0.2152, 0.3812, 0.1818, 0.1289, 0.2152, 0.1188, 0.2152, 0.1188, 0.1818, 0.1289, 0.3964, 0.3073, 0.3753, 0.333, 0.3753, 0.333, 0.3964, 0.3073, 0.25, 0.3847, 0.2152, 0.3812, 0.2152, 0.3812, 0.25, 0.3847, 0.1512, 0.1452, 0.1818, 0.1289, 0.1818, 0.1289, 0.1512, 0.1452, 0.4109, 0.2803, 0.3964, 0.3073, 0.3964, 0.3073, 0.4109, 0.2803, 0.1247, 0.167, 0.1512, 0.1452, 0.1512, 0.1452, 0.1247, 0.167, 0.4175, 0.2582, 0.4109, 0.2803, 0.4109, 0.2803, 0.4175, 0.2582, 0.1036, 0.1927, 0.1247, 0.167, 0.1247, 0.167, 0.1036, 0.1927, 0.4184, 0.25, 0.4175, 0.2582, 0.4175, 0.2582, 0.4184, 0.25, 0.08914, 0.2197, 0.1036, 0.1927, 0.1036, 0.1927, 0.08914, 0.2197, 0.4175, 0.2418, 0.4184, 0.25, 0.4184, 0.25, 0.4175, 0.2418, 0.08245, 0.2418, 0.08914, 0.2197, 0.08914, 0.2197, 0.08245, 0.2418, 0.4109, 0.2197, 0.4175, 0.2418, 0.4175, 0.2418, 0.4109, 0.2197, 0.08164, 0.25, 0.08245, 0.2418, 0.08245, 0.2418, 0.08164, 0.25, 0.3964, 0.1927, 0.4109, 0.2197, 0.4109, 0.2197, 0.3964, 0.1927, 0.08245, 0.2582, 0.08164, 0.25, 0.08164, 0.25, 0.08245, 0.2582, 0.3753, 0.167, 0.3964, 0.1927, 0.3964, 0.1927, 0.3753, 0.167, 0.08914, 0.2803, 0.08245, 0.2582, 0.08245, 0.2582, 0.08914, 0.2803, 0.3488, 0.1452, 0.3753, 0.167, 0.3753, 0.167, 0.3488, 0.1452, 0.1036, 0.3073, 0.08914, 0.2803, 0.08914, 0.2803, 0.1036, 0.3073, 0.3182, 0.1289, 0.3488, 0.1452, 0.3488, 0.1452, 0.3182, 0.1289, 0.2848, 0.3812, 0.25, 0.3847, 0.25, 0.3847, 0.2848, 0.3812, 0.1247, 0.333, 0.1036, 0.3073, 0.1036, 0.3073, 0.1247, 0.333])
me_cannonmesh.materials.append(mat_material_001)
me_cannonmesh.update()

# ---- objects
ob_ship = bpy.data.objects.new('ship', me_shipmesh)
ob_cannon = bpy.data.objects.new('cannon', me_cannonmesh)

# ---- transforms, parenting, visibility, modifiers, constraints
ob_ship.location = (-1.605, 0.0, 0.0)
ob_ship.lock_rotations_4d = False
ob_ship.empty_display_type = 'ARROWS'
ob_ship.lineart.crease_threshold = 0.0
_m = ob_ship.modifiers.new('Mirror', 'MIRROR')
_m.use_axis = (False, True, False)
_m = ob_ship.modifiers.new('Bevel', 'BEVEL')
_m.width = 0.19
_m.width_pct = 0.19
_m.segments = 2
_m.angle_limit = 0.7854
_m = ob_ship.modifiers.new('WeightedNormal', 'WEIGHTED_NORMAL')
ob_cannon.parent = ob_ship
ob_cannon.location = (1.909e-08, 9.313e-10, 1.099)
ob_cannon.scale = (0.5088, 0.5088, 0.1388)
_m = ob_cannon.modifiers.new('Bevel', 'BEVEL')
_m.width = 0.25
_m.width_pct = 0.25
_m.segments = 2
_m.angle_limit = 0.7854

# ---- collection membership
col_collection.objects.link(ob_ship)
col_collection.objects.link(ob_cannon)

# ---- scene / render settings (as saved in the file)
scene.frame_start = 1; scene.frame_end = 250; scene.frame_set(1)
scene.render.engine = 'BLENDER_EEVEE_NEXT'
bpy.context.view_layer.update()

# ---- added for rendering (the .blend has no active camera and no usable light): camera, sun
cam_auto = bpy.data.cameras.new('AutoCamera')
cam_auto.lens = 50.0
cam_auto.sensor_width = 36.0
cam_auto.clip_end = 1000.0
ob_auto_camera = bpy.data.objects.new('AutoCamera', cam_auto)
scene.collection.objects.link(ob_auto_camera)
ob_auto_camera.location = (9.59544, -10.4819, 7.52791)
ob_auto_camera.rotation_euler = (1.09748, -7.21219e-08, 0.694738)
scene.camera = ob_auto_camera
light_auto_sun = bpy.data.lights.new('AutoSun', 'SUN')
light_auto_sun.energy = 3.0
light_auto_sun.angle = 0.0523599
ob_auto_sun = bpy.data.objects.new('AutoSun', light_auto_sun)
scene.collection.objects.link(ob_auto_sun)
ob_auto_sun.rotation_euler = (0.872665, 0.174533, 0.523599)
bpy.context.view_layer.update()
